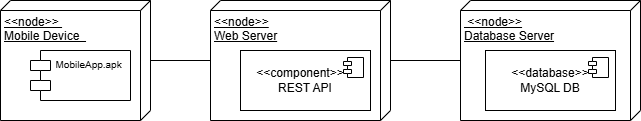

The diagram above was exported from draw.io. Its source (the exported page's mxGraphModel, read from the mxfile embedded in the PNG):
<mxGraphModel dx="742" dy="790" grid="1" gridSize="10" guides="1" tooltips="1" connect="1" arrows="1" fold="1" page="1" pageScale="1" pageWidth="827" pageHeight="1169" math="0" shadow="0">
  <root>
    <mxCell id="0" />
    <mxCell id="1" parent="0" />
    <mxCell id="ogDhKEPJkO4YDTdz22Ph-1" value="&lt;div&gt;&lt;span style=&quot;background-color: light-dark(#ffffff, var(--ge-dark-color, #121212));&quot;&gt;&amp;lt;&amp;lt;node&amp;gt;&amp;gt;&amp;nbsp;&lt;/span&gt;&lt;/div&gt;&lt;div&gt;&lt;span style=&quot;color: light-dark(rgb(0, 0, 0), rgb(255, 255, 255));&quot;&gt;&lt;font&gt;Mobile Device&amp;nbsp;&amp;nbsp;&lt;/font&gt;&lt;/span&gt;&lt;/div&gt;" style="verticalAlign=top;align=left;spacingTop=8;spacingLeft=2;spacingRight=12;shape=cube;size=10;direction=south;fontStyle=4;html=1;whiteSpace=wrap;" parent="1" vertex="1">
      <mxGeometry x="60" y="130" width="150" height="120" as="geometry" />
    </mxCell>
    <mxCell id="9A0PWvvusTTax6L20ACh-4" value="&lt;font style=&quot;font-size: 10px;&quot;&gt;MobileApp.apk&amp;nbsp;&lt;/font&gt;" style="shape=module;align=center;spacingLeft=20;align=center;verticalAlign=top;whiteSpace=wrap;html=1;" vertex="1" parent="1">
      <mxGeometry x="90" y="180" width="100" height="50" as="geometry" />
    </mxCell>
    <mxCell id="9A0PWvvusTTax6L20ACh-5" value="&lt;div&gt;&amp;lt;&amp;lt;node&amp;gt;&amp;gt;&lt;/div&gt;&lt;div&gt;&lt;span style=&quot;background-color: transparent; color: light-dark(rgb(0, 0, 0), rgb(255, 255, 255));&quot;&gt;Web Server&lt;/span&gt;&lt;/div&gt;" style="verticalAlign=top;align=left;spacingTop=8;spacingLeft=2;spacingRight=12;shape=cube;size=10;direction=south;fontStyle=4;html=1;whiteSpace=wrap;" vertex="1" parent="1">
      <mxGeometry x="270" y="130" width="180" height="120" as="geometry" />
    </mxCell>
    <mxCell id="9A0PWvvusTTax6L20ACh-2" value="&lt;div&gt;&amp;lt;&amp;lt;component&amp;gt;&amp;gt;&amp;nbsp; &amp;nbsp; &amp;nbsp;&lt;span style=&quot;background-color: transparent; color: light-dark(rgb(0, 0, 0), rgb(255, 255, 255));&quot;&gt;REST API&amp;nbsp;&lt;/span&gt;&lt;/div&gt;" style="html=1;dropTarget=0;whiteSpace=wrap;" vertex="1" parent="1">
      <mxGeometry x="300" y="180" width="130" height="60" as="geometry" />
    </mxCell>
    <mxCell id="9A0PWvvusTTax6L20ACh-3" value="" style="shape=module;jettyWidth=8;jettyHeight=4;" vertex="1" parent="9A0PWvvusTTax6L20ACh-2">
      <mxGeometry x="1" width="20" height="20" relative="1" as="geometry">
        <mxPoint x="-27" y="7" as="offset" />
      </mxGeometry>
    </mxCell>
    <mxCell id="9A0PWvvusTTax6L20ACh-6" value="&lt;div&gt;&amp;nbsp;&amp;lt;&amp;lt;node&amp;gt;&amp;gt;&lt;/div&gt;&lt;div&gt;&lt;span style=&quot;background-color: transparent; color: light-dark(rgb(0, 0, 0), rgb(255, 255, 255));&quot;&gt;Database Server&lt;/span&gt;&lt;/div&gt;" style="verticalAlign=top;align=left;spacingTop=8;spacingLeft=2;spacingRight=12;shape=cube;size=10;direction=south;fontStyle=4;html=1;whiteSpace=wrap;" vertex="1" parent="1">
      <mxGeometry x="520" y="130" width="180" height="120" as="geometry" />
    </mxCell>
    <mxCell id="9A0PWvvusTTax6L20ACh-7" value="&lt;div&gt;&amp;lt;&amp;lt;database&amp;gt;&amp;gt;&lt;/div&gt;&lt;div&gt;MySQL DB&lt;/div&gt;" style="html=1;dropTarget=0;whiteSpace=wrap;" vertex="1" parent="1">
      <mxGeometry x="545" y="180" width="130" height="60" as="geometry" />
    </mxCell>
    <mxCell id="9A0PWvvusTTax6L20ACh-8" value="" style="shape=module;jettyWidth=8;jettyHeight=4;" vertex="1" parent="9A0PWvvusTTax6L20ACh-7">
      <mxGeometry x="1" width="20" height="20" relative="1" as="geometry">
        <mxPoint x="-27" y="7" as="offset" />
      </mxGeometry>
    </mxCell>
    <mxCell id="9A0PWvvusTTax6L20ACh-9" value="" style="line;strokeWidth=1;fillColor=none;align=left;verticalAlign=middle;spacingTop=-1;spacingLeft=3;spacingRight=3;rotatable=0;labelPosition=right;points=[];portConstraint=eastwest;strokeColor=inherit;" vertex="1" parent="1">
      <mxGeometry x="210" y="186" width="60" height="8" as="geometry" />
    </mxCell>
    <mxCell id="9A0PWvvusTTax6L20ACh-10" value="" style="line;strokeWidth=1;fillColor=none;align=left;verticalAlign=middle;spacingTop=-1;spacingLeft=3;spacingRight=3;rotatable=0;labelPosition=right;points=[];portConstraint=eastwest;strokeColor=inherit;" vertex="1" parent="1">
      <mxGeometry x="450" y="186" width="70" height="8" as="geometry" />
    </mxCell>
  </root>
</mxGraphModel>